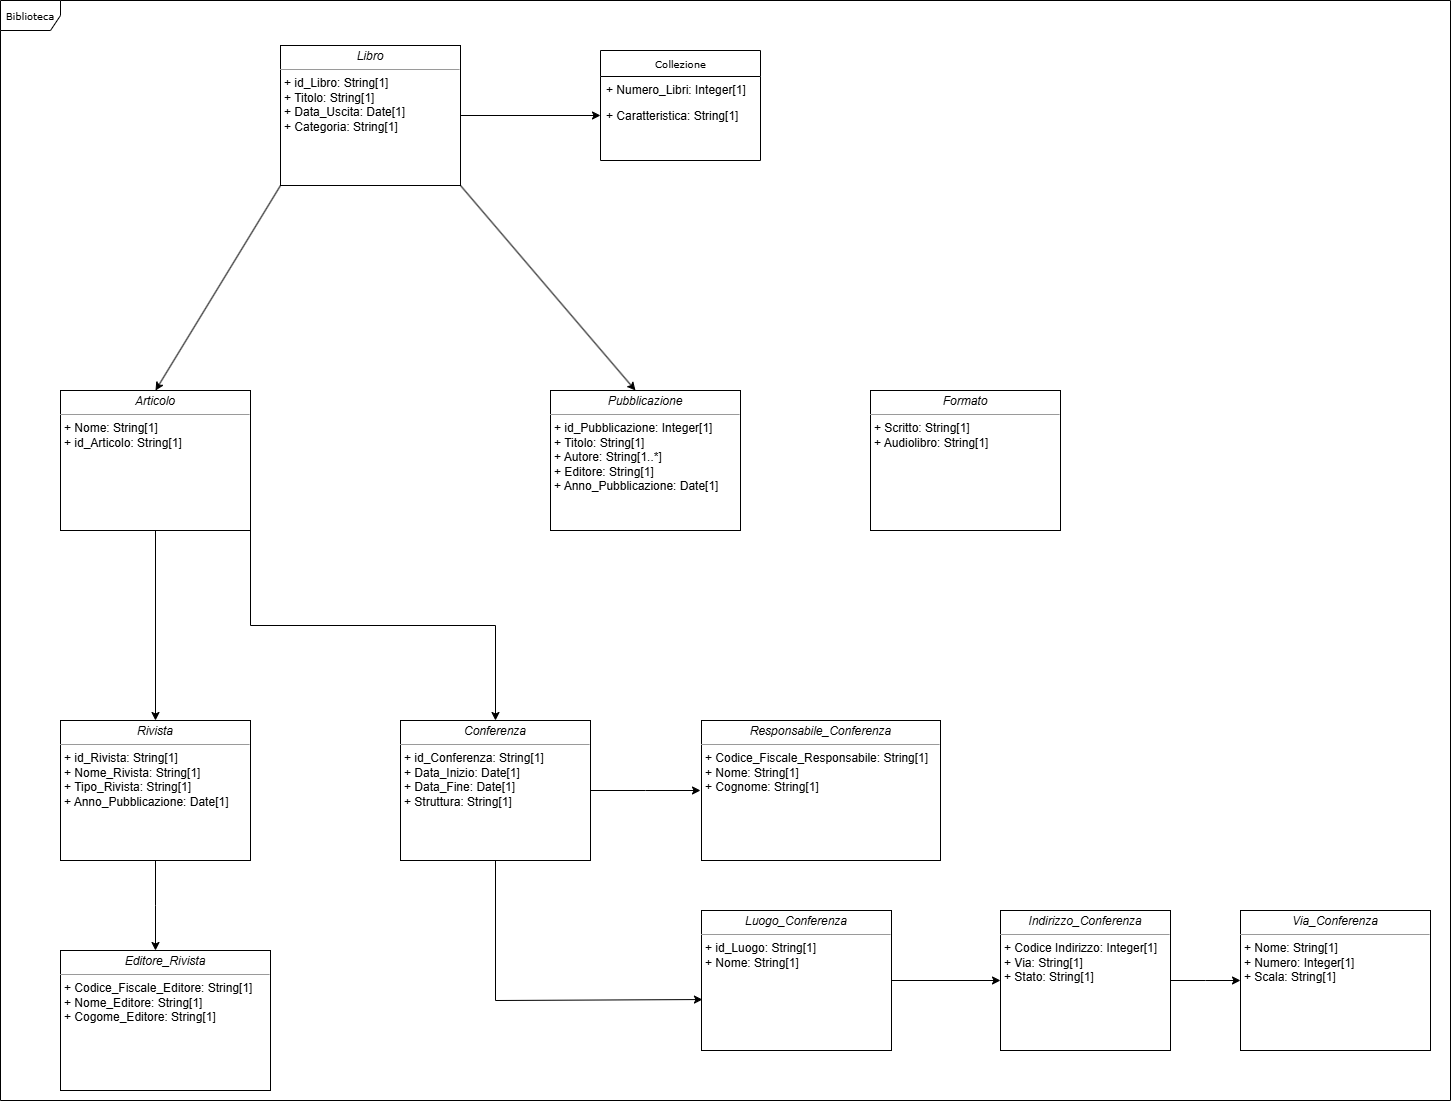

The diagram above was exported from draw.io. Its source (the exported page's mxGraphModel, read from the mxfile embedded in the PNG):
<mxGraphModel dx="1477" dy="1059" grid="1" gridSize="10" guides="1" tooltips="1" connect="1" arrows="1" fold="1" page="1" pageScale="1" pageWidth="850" pageHeight="1100" background="none" math="0" shadow="0">
  <root>
    <mxCell id="0" />
    <mxCell id="1" parent="0" />
    <mxCell id="17acba5748e5396b-1" value="Biblioteca" style="shape=umlFrame;whiteSpace=wrap;html=1;rounded=0;shadow=0;comic=0;labelBackgroundColor=none;strokeWidth=1;fontFamily=Verdana;fontSize=10;align=center;" parent="1" vertex="1">
      <mxGeometry width="1450" height="1100" as="geometry" />
    </mxCell>
    <mxCell id="17acba5748e5396b-20" value="Collezione" style="swimlane;html=1;fontStyle=0;childLayout=stackLayout;horizontal=1;startSize=26;fillColor=none;horizontalStack=0;resizeParent=1;resizeLast=0;collapsible=1;marginBottom=0;swimlaneFillColor=#ffffff;rounded=0;shadow=0;comic=0;labelBackgroundColor=none;strokeWidth=1;fontFamily=Verdana;fontSize=10;align=center;" parent="1" vertex="1">
      <mxGeometry x="600" y="50" width="160" height="110" as="geometry" />
    </mxCell>
    <mxCell id="17acba5748e5396b-21" value="+ Numero_Libri: Integer[1]" style="text;html=1;strokeColor=none;fillColor=none;align=left;verticalAlign=top;spacingLeft=4;spacingRight=4;whiteSpace=wrap;overflow=hidden;rotatable=0;points=[[0,0.5],[1,0.5]];portConstraint=eastwest;" parent="17acba5748e5396b-20" vertex="1">
      <mxGeometry y="26" width="160" height="26" as="geometry" />
    </mxCell>
    <mxCell id="17acba5748e5396b-24" value="+ Caratteristica&lt;span style=&quot;text-wrap-mode: nowrap;&quot;&gt;: String[1]&lt;/span&gt;" style="text;html=1;strokeColor=none;fillColor=none;align=left;verticalAlign=top;spacingLeft=4;spacingRight=4;whiteSpace=wrap;overflow=hidden;rotatable=0;points=[[0,0.5],[1,0.5]];portConstraint=eastwest;" parent="17acba5748e5396b-20" vertex="1">
      <mxGeometry y="52" width="160" height="26" as="geometry" />
    </mxCell>
    <mxCell id="5d2195bd80daf111-18" value="&lt;p style=&quot;margin:0px;margin-top:4px;text-align:center;&quot;&gt;&lt;i&gt;Libro&lt;/i&gt;&lt;/p&gt;&lt;hr size=&quot;1&quot;&gt;&lt;p style=&quot;margin:0px;margin-left:4px;&quot;&gt;+ id_Libro: String[1]&lt;br&gt;+ Titolo&lt;span style=&quot;background-color: transparent; color: light-dark(rgb(0, 0, 0), rgb(255, 255, 255));&quot;&gt;: String[1]&lt;/span&gt;&lt;/p&gt;&lt;p style=&quot;margin:0px;margin-left:4px;&quot;&gt;+ Data_Uscita&lt;span style=&quot;background-color: transparent; color: light-dark(rgb(0, 0, 0), rgb(255, 255, 255));&quot;&gt;: Date[1]&lt;/span&gt;&lt;/p&gt;&lt;p style=&quot;margin:0px;margin-left:4px;&quot;&gt;&lt;span style=&quot;background-color: transparent; color: light-dark(rgb(0, 0, 0), rgb(255, 255, 255));&quot;&gt;+ Categoria&lt;/span&gt;&lt;span style=&quot;background-color: transparent; color: light-dark(rgb(0, 0, 0), rgb(255, 255, 255));&quot;&gt;: String[1]&lt;/span&gt;&lt;/p&gt;" style="verticalAlign=top;align=left;overflow=fill;fontSize=12;fontFamily=Helvetica;html=1;rounded=0;shadow=0;comic=0;labelBackgroundColor=none;strokeWidth=1" parent="1" vertex="1">
      <mxGeometry x="280" y="45" width="180" height="140" as="geometry" />
    </mxCell>
    <mxCell id="sSHRFIvXp-1QUES7cO7a-9" style="edgeStyle=orthogonalEdgeStyle;rounded=0;orthogonalLoop=1;jettySize=auto;html=1;exitX=0.5;exitY=1;exitDx=0;exitDy=0;entryX=0.5;entryY=0;entryDx=0;entryDy=0;" edge="1" parent="1" source="5d2195bd80daf111-20" target="sSHRFIvXp-1QUES7cO7a-7">
      <mxGeometry relative="1" as="geometry" />
    </mxCell>
    <mxCell id="sSHRFIvXp-1QUES7cO7a-10" style="edgeStyle=orthogonalEdgeStyle;rounded=0;orthogonalLoop=1;jettySize=auto;html=1;exitX=1;exitY=1;exitDx=0;exitDy=0;entryX=0.5;entryY=0;entryDx=0;entryDy=0;" edge="1" parent="1" source="5d2195bd80daf111-20" target="sSHRFIvXp-1QUES7cO7a-8">
      <mxGeometry relative="1" as="geometry" />
    </mxCell>
    <mxCell id="5d2195bd80daf111-20" value="&lt;p style=&quot;margin:0px;margin-top:4px;text-align:center;&quot;&gt;&lt;i&gt;Articolo&lt;/i&gt;&lt;/p&gt;&lt;hr size=&quot;1&quot;&gt;&lt;p style=&quot;margin:0px;margin-left:4px;&quot;&gt;+ Nome: String[1]&lt;br&gt;+ id_Articolo&lt;span style=&quot;background-color: transparent; color: light-dark(rgb(0, 0, 0), rgb(255, 255, 255));&quot;&gt;: String[1]&lt;/span&gt;&lt;br&gt;&lt;/p&gt;" style="verticalAlign=top;align=left;overflow=fill;fontSize=12;fontFamily=Helvetica;html=1;rounded=0;shadow=0;comic=0;labelBackgroundColor=none;strokeWidth=1" parent="1" vertex="1">
      <mxGeometry x="60" y="390" width="190" height="140" as="geometry" />
    </mxCell>
    <mxCell id="sSHRFIvXp-1QUES7cO7a-1" value="&lt;p style=&quot;margin:0px;margin-top:4px;text-align:center;&quot;&gt;&lt;i&gt;Pubblicazione&lt;/i&gt;&lt;/p&gt;&lt;hr size=&quot;1&quot;&gt;&lt;p style=&quot;margin:0px;margin-left:4px;&quot;&gt;+ id_Pubblicazione: Integer[1]&lt;/p&gt;&lt;p style=&quot;margin:0px;margin-left:4px;&quot;&gt;+ Titolo: String[1]&lt;br&gt;+ Autore: String[1..*]&lt;/p&gt;&lt;p style=&quot;margin:0px;margin-left:4px;&quot;&gt;+ Editore: String[1]&lt;/p&gt;&lt;p style=&quot;margin:0px;margin-left:4px;&quot;&gt;+ Anno_Pubblicazione: Date[1]&lt;/p&gt;" style="verticalAlign=top;align=left;overflow=fill;fontSize=12;fontFamily=Helvetica;html=1;rounded=0;shadow=0;comic=0;labelBackgroundColor=none;strokeWidth=1" vertex="1" parent="1">
      <mxGeometry x="550" y="390" width="190" height="140" as="geometry" />
    </mxCell>
    <mxCell id="sSHRFIvXp-1QUES7cO7a-4" value="" style="endArrow=classic;html=1;rounded=0;entryX=0;entryY=0.5;entryDx=0;entryDy=0;exitX=1;exitY=0.5;exitDx=0;exitDy=0;" edge="1" parent="1" source="5d2195bd80daf111-18" target="17acba5748e5396b-24">
      <mxGeometry width="50" height="50" relative="1" as="geometry">
        <mxPoint x="460" y="110" as="sourcePoint" />
        <mxPoint x="510" y="60" as="targetPoint" />
      </mxGeometry>
    </mxCell>
    <mxCell id="sSHRFIvXp-1QUES7cO7a-5" value="" style="endArrow=classic;html=1;rounded=0;entryX=0.5;entryY=0;entryDx=0;entryDy=0;exitX=0;exitY=1;exitDx=0;exitDy=0;" edge="1" parent="1" source="5d2195bd80daf111-18" target="5d2195bd80daf111-20">
      <mxGeometry width="50" height="50" relative="1" as="geometry">
        <mxPoint x="150" y="200" as="sourcePoint" />
        <mxPoint x="200" y="150" as="targetPoint" />
        <Array as="points" />
      </mxGeometry>
    </mxCell>
    <mxCell id="sSHRFIvXp-1QUES7cO7a-6" value="" style="endArrow=classic;html=1;rounded=0;entryX=0.5;entryY=0;entryDx=0;entryDy=0;exitX=1;exitY=1;exitDx=0;exitDy=0;" edge="1" parent="1" source="5d2195bd80daf111-18">
      <mxGeometry width="50" height="50" relative="1" as="geometry">
        <mxPoint x="760" y="185" as="sourcePoint" />
        <mxPoint x="635" y="390" as="targetPoint" />
        <Array as="points" />
      </mxGeometry>
    </mxCell>
    <mxCell id="sSHRFIvXp-1QUES7cO7a-11" style="edgeStyle=orthogonalEdgeStyle;rounded=0;orthogonalLoop=1;jettySize=auto;html=1;" edge="1" parent="1" source="sSHRFIvXp-1QUES7cO7a-7">
      <mxGeometry relative="1" as="geometry">
        <mxPoint x="155" y="950" as="targetPoint" />
      </mxGeometry>
    </mxCell>
    <mxCell id="sSHRFIvXp-1QUES7cO7a-7" value="&lt;p style=&quot;margin:0px;margin-top:4px;text-align:center;&quot;&gt;&lt;i&gt;Rivista&lt;/i&gt;&lt;/p&gt;&lt;hr size=&quot;1&quot;&gt;&lt;p style=&quot;margin:0px;margin-left:4px;&quot;&gt;+ id_Rivista: String[1]&lt;br&gt;+ Nome_Rivista&lt;span style=&quot;background-color: transparent; color: light-dark(rgb(0, 0, 0), rgb(255, 255, 255));&quot;&gt;: String[1]&lt;/span&gt;&lt;/p&gt;&lt;p style=&quot;margin:0px;margin-left:4px;&quot;&gt;+ Tipo_Rivista&lt;span style=&quot;background-color: transparent; color: light-dark(rgb(0, 0, 0), rgb(255, 255, 255));&quot;&gt;: String[1]&lt;/span&gt;&lt;/p&gt;&lt;p style=&quot;margin:0px;margin-left:4px;&quot;&gt;+ Anno_Pubblicazione&lt;span style=&quot;background-color: transparent; color: light-dark(rgb(0, 0, 0), rgb(255, 255, 255));&quot;&gt;: Date[1]&lt;/span&gt;&lt;/p&gt;" style="verticalAlign=top;align=left;overflow=fill;fontSize=12;fontFamily=Helvetica;html=1;rounded=0;shadow=0;comic=0;labelBackgroundColor=none;strokeWidth=1" vertex="1" parent="1">
      <mxGeometry x="60" y="720" width="190" height="140" as="geometry" />
    </mxCell>
    <mxCell id="sSHRFIvXp-1QUES7cO7a-13" style="edgeStyle=orthogonalEdgeStyle;rounded=0;orthogonalLoop=1;jettySize=auto;html=1;" edge="1" parent="1" source="sSHRFIvXp-1QUES7cO7a-8">
      <mxGeometry relative="1" as="geometry">
        <mxPoint x="700" y="790" as="targetPoint" />
      </mxGeometry>
    </mxCell>
    <mxCell id="sSHRFIvXp-1QUES7cO7a-8" value="&lt;p style=&quot;margin:0px;margin-top:4px;text-align:center;&quot;&gt;&lt;i&gt;Conferenza&lt;/i&gt;&lt;/p&gt;&lt;hr size=&quot;1&quot;&gt;&lt;p style=&quot;margin:0px;margin-left:4px;&quot;&gt;+ id_Conferenza: String[1]&lt;br&gt;+ Data_Inizio: Date[1]&lt;br&gt;+ Data_Fine: Date[1]&lt;/p&gt;&lt;p style=&quot;margin:0px;margin-left:4px;&quot;&gt;+ Struttura&lt;span style=&quot;background-color: transparent; color: light-dark(rgb(0, 0, 0), rgb(255, 255, 255));&quot;&gt;: String[1]&lt;/span&gt;&lt;/p&gt;&lt;p style=&quot;margin:0px;margin-left:4px;&quot;&gt;&lt;br&gt;&lt;/p&gt;" style="verticalAlign=top;align=left;overflow=fill;fontSize=12;fontFamily=Helvetica;html=1;rounded=0;shadow=0;comic=0;labelBackgroundColor=none;strokeWidth=1" vertex="1" parent="1">
      <mxGeometry x="400" y="720" width="190" height="140" as="geometry" />
    </mxCell>
    <mxCell id="sSHRFIvXp-1QUES7cO7a-12" value="&lt;p style=&quot;margin:0px;margin-top:4px;text-align:center;&quot;&gt;&lt;i&gt;Editore_Rivista&lt;/i&gt;&lt;/p&gt;&lt;hr size=&quot;1&quot;&gt;&lt;p style=&quot;margin:0px;margin-left:4px;&quot;&gt;+ Codice_Fiscale_Editore&lt;span style=&quot;background-color: transparent; color: light-dark(rgb(0, 0, 0), rgb(255, 255, 255));&quot;&gt;: String[1]&lt;/span&gt;&lt;/p&gt;&lt;p style=&quot;margin:0px;margin-left:4px;&quot;&gt;+ Nome_Editore: String[1]&lt;br&gt;+ Cogome_Editore&lt;span style=&quot;background-color: transparent; color: light-dark(rgb(0, 0, 0), rgb(255, 255, 255));&quot;&gt;: String[1]&lt;/span&gt;&lt;/p&gt;" style="verticalAlign=top;align=left;overflow=fill;fontSize=12;fontFamily=Helvetica;html=1;rounded=0;shadow=0;comic=0;labelBackgroundColor=none;strokeWidth=1" vertex="1" parent="1">
      <mxGeometry x="60" y="950" width="210" height="140" as="geometry" />
    </mxCell>
    <mxCell id="sSHRFIvXp-1QUES7cO7a-14" value="&lt;p style=&quot;margin:0px;margin-top:4px;text-align:center;&quot;&gt;&lt;i&gt;Responsabile_Conferenza&lt;/i&gt;&lt;/p&gt;&lt;hr size=&quot;1&quot;&gt;&lt;p style=&quot;margin:0px;margin-left:4px;&quot;&gt;+ Codice_Fiscale_Responsabile: String[1]&lt;br&gt;+ Nome: String[1]&lt;br&gt;+ Cognome: String[1]&lt;/p&gt;" style="verticalAlign=top;align=left;overflow=fill;fontSize=12;fontFamily=Helvetica;html=1;rounded=0;shadow=0;comic=0;labelBackgroundColor=none;strokeWidth=1" vertex="1" parent="1">
      <mxGeometry x="701" y="720" width="239" height="140" as="geometry" />
    </mxCell>
    <mxCell id="sSHRFIvXp-1QUES7cO7a-18" style="edgeStyle=orthogonalEdgeStyle;rounded=0;orthogonalLoop=1;jettySize=auto;html=1;" edge="1" parent="1" source="sSHRFIvXp-1QUES7cO7a-15">
      <mxGeometry relative="1" as="geometry">
        <mxPoint x="1000" y="980" as="targetPoint" />
      </mxGeometry>
    </mxCell>
    <mxCell id="sSHRFIvXp-1QUES7cO7a-15" value="&lt;p style=&quot;margin:0px;margin-top:4px;text-align:center;&quot;&gt;&lt;i&gt;Luogo_Conferenza&lt;/i&gt;&lt;/p&gt;&lt;hr size=&quot;1&quot;&gt;&lt;p style=&quot;margin:0px;margin-left:4px;&quot;&gt;+ id_Luogo: String[1]&lt;br&gt;+ Nome&lt;span style=&quot;background-color: transparent; color: light-dark(rgb(0, 0, 0), rgb(255, 255, 255));&quot;&gt;: String[1]&lt;/span&gt;&lt;br&gt;&lt;/p&gt;" style="verticalAlign=top;align=left;overflow=fill;fontSize=12;fontFamily=Helvetica;html=1;rounded=0;shadow=0;comic=0;labelBackgroundColor=none;strokeWidth=1" vertex="1" parent="1">
      <mxGeometry x="701" y="910" width="190" height="140" as="geometry" />
    </mxCell>
    <mxCell id="sSHRFIvXp-1QUES7cO7a-17" value="" style="endArrow=classic;html=1;rounded=0;exitX=0.5;exitY=1;exitDx=0;exitDy=0;entryX=0.005;entryY=0.636;entryDx=0;entryDy=0;entryPerimeter=0;" edge="1" parent="1" source="sSHRFIvXp-1QUES7cO7a-8" target="sSHRFIvXp-1QUES7cO7a-15">
      <mxGeometry width="50" height="50" relative="1" as="geometry">
        <mxPoint x="630" y="1030" as="sourcePoint" />
        <mxPoint x="680" y="980" as="targetPoint" />
        <Array as="points">
          <mxPoint x="495" y="1000" />
        </Array>
      </mxGeometry>
    </mxCell>
    <mxCell id="sSHRFIvXp-1QUES7cO7a-20" style="edgeStyle=orthogonalEdgeStyle;rounded=0;orthogonalLoop=1;jettySize=auto;html=1;" edge="1" parent="1" source="sSHRFIvXp-1QUES7cO7a-19">
      <mxGeometry relative="1" as="geometry">
        <mxPoint x="1240" y="980" as="targetPoint" />
      </mxGeometry>
    </mxCell>
    <mxCell id="sSHRFIvXp-1QUES7cO7a-19" value="&lt;p style=&quot;margin:0px;margin-top:4px;text-align:center;&quot;&gt;&lt;i&gt;Indirizzo_Conferenza&lt;/i&gt;&lt;/p&gt;&lt;hr size=&quot;1&quot;&gt;&lt;p style=&quot;margin:0px;margin-left:4px;&quot;&gt;+ Codice Indirizzo: Integer[1]&lt;br&gt;+ Via&lt;span style=&quot;background-color: transparent; color: light-dark(rgb(0, 0, 0), rgb(255, 255, 255));&quot;&gt;: String[1]&lt;/span&gt;&lt;br&gt;&lt;/p&gt;&lt;p style=&quot;margin:0px;margin-left:4px;&quot;&gt;+ Stato&lt;span style=&quot;background-color: transparent; color: light-dark(rgb(0, 0, 0), rgb(255, 255, 255));&quot;&gt;: String[1]&lt;/span&gt;&lt;/p&gt;" style="verticalAlign=top;align=left;overflow=fill;fontSize=12;fontFamily=Helvetica;html=1;rounded=0;shadow=0;comic=0;labelBackgroundColor=none;strokeWidth=1" vertex="1" parent="1">
      <mxGeometry x="1000" y="910" width="170" height="140" as="geometry" />
    </mxCell>
    <mxCell id="sSHRFIvXp-1QUES7cO7a-21" value="&lt;p style=&quot;margin:0px;margin-top:4px;text-align:center;&quot;&gt;&lt;i&gt;Via_Conferenza&lt;/i&gt;&lt;/p&gt;&lt;hr size=&quot;1&quot;&gt;&lt;p style=&quot;margin:0px;margin-left:4px;&quot;&gt;+ Nome: String[1]&lt;br&gt;+ Numero&lt;span style=&quot;background-color: transparent; color: light-dark(rgb(0, 0, 0), rgb(255, 255, 255));&quot;&gt;: Integer[1]&lt;/span&gt;&lt;br&gt;&lt;/p&gt;&lt;p style=&quot;margin:0px;margin-left:4px;&quot;&gt;+ Scala&lt;span style=&quot;background-color: transparent; color: light-dark(rgb(0, 0, 0), rgb(255, 255, 255));&quot;&gt;: String[1]&lt;/span&gt;&lt;/p&gt;" style="verticalAlign=top;align=left;overflow=fill;fontSize=12;fontFamily=Helvetica;html=1;rounded=0;shadow=0;comic=0;labelBackgroundColor=none;strokeWidth=1" vertex="1" parent="1">
      <mxGeometry x="1240" y="910" width="190" height="140" as="geometry" />
    </mxCell>
    <mxCell id="sSHRFIvXp-1QUES7cO7a-22" value="&lt;p style=&quot;margin:0px;margin-top:4px;text-align:center;&quot;&gt;&lt;i&gt;Formato&lt;/i&gt;&lt;/p&gt;&lt;hr size=&quot;1&quot;&gt;&lt;p style=&quot;margin:0px;margin-left:4px;&quot;&gt;+ Scritto: String[1]&lt;br&gt;+ Audiolibro: String[1]&lt;br&gt;&lt;/p&gt;" style="verticalAlign=top;align=left;overflow=fill;fontSize=12;fontFamily=Helvetica;html=1;rounded=0;shadow=0;comic=0;labelBackgroundColor=none;strokeWidth=1" vertex="1" parent="1">
      <mxGeometry x="870" y="390" width="190" height="140" as="geometry" />
    </mxCell>
  </root>
</mxGraphModel>